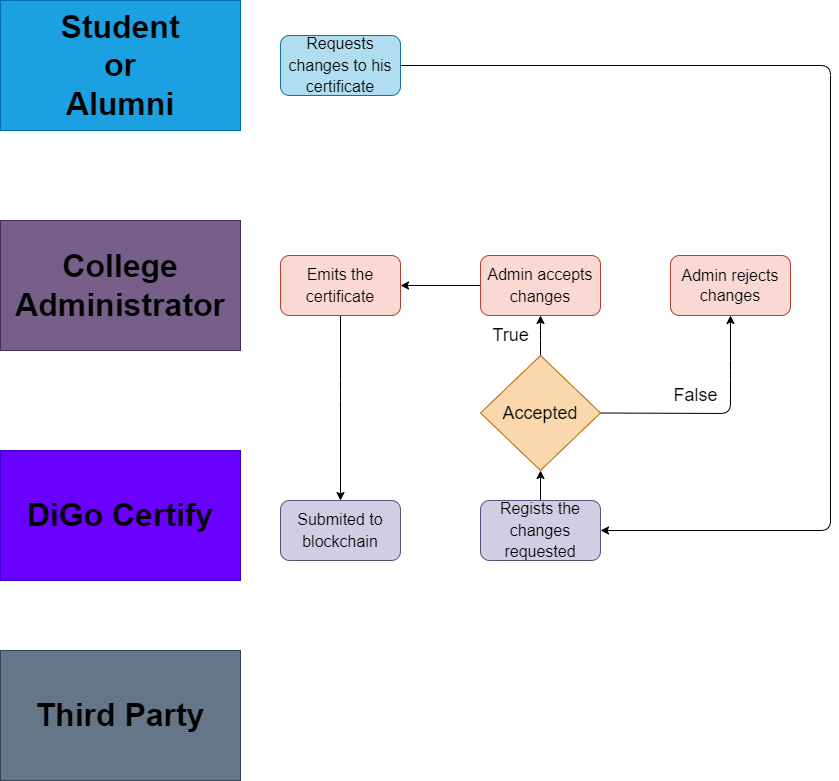

The diagram above was exported from draw.io. Its source (the exported page's mxGraphModel, read from the mxfile embedded in the PNG):
<mxGraphModel dx="240" dy="199" grid="1" gridSize="10" guides="1" tooltips="1" connect="1" arrows="1" fold="1" page="1" pageScale="1" pageWidth="1100" pageHeight="850" math="0" shadow="0">
  <root>
    <mxCell id="0" />
    <mxCell id="1" parent="0" />
    <mxCell id="11" style="edgeStyle=none;html=1;fontSize=18;exitX=0.5;exitY=1;exitDx=0;exitDy=0;entryX=0.5;entryY=0;entryDx=0;entryDy=0;" edge="1" parent="1" source="12" target="13">
      <mxGeometry relative="1" as="geometry">
        <mxPoint x="530" y="530" as="targetPoint" />
        <Array as="points">
          <mxPoint x="390" y="440" />
        </Array>
      </mxGeometry>
    </mxCell>
    <mxCell id="12" value="&lt;font color=&quot;#000000&quot; style=&quot;font-size: 16px;&quot;&gt;Emits the certificate&lt;/font&gt;" style="rounded=1;whiteSpace=wrap;html=1;fontSize=18;fillColor=#fad9d5;strokeColor=#ae4132;" vertex="1" parent="1">
      <mxGeometry x="330" y="305" width="120" height="60" as="geometry" />
    </mxCell>
    <mxCell id="13" value="&lt;font color=&quot;#000000&quot; style=&quot;font-size: 16px;&quot;&gt;Submited to blockchain&lt;/font&gt;" style="rounded=1;whiteSpace=wrap;html=1;fontSize=18;fillColor=#d0cee2;strokeColor=#56517e;" vertex="1" parent="1">
      <mxGeometry x="330" y="550" width="120" height="60" as="geometry" />
    </mxCell>
    <mxCell id="19" style="edgeStyle=none;html=1;entryX=1;entryY=0.5;entryDx=0;entryDy=0;" edge="1" parent="1" source="20" target="25">
      <mxGeometry relative="1" as="geometry">
        <mxPoint x="1210" y="711.9047764369419" as="targetPoint" />
        <Array as="points">
          <mxPoint x="880" y="115" />
          <mxPoint x="880" y="580" />
        </Array>
      </mxGeometry>
    </mxCell>
    <mxCell id="20" value="&lt;font color=&quot;#000000&quot; style=&quot;font-size: 16px;&quot;&gt;Requests changes to his certificate&lt;/font&gt;" style="rounded=1;whiteSpace=wrap;html=1;fontSize=18;fillColor=#b1ddf0;strokeColor=#10739e;" vertex="1" parent="1">
      <mxGeometry x="330" y="85" width="120" height="60" as="geometry" />
    </mxCell>
    <mxCell id="21" style="edgeStyle=none;html=1;exitX=1;exitY=0.5;exitDx=0;exitDy=0;entryX=0.5;entryY=1;entryDx=0;entryDy=0;" edge="1" parent="1" source="23" target="31">
      <mxGeometry relative="1" as="geometry">
        <mxPoint x="1370" y="287.5" as="targetPoint" />
        <mxPoint x="900" y="340" as="sourcePoint" />
        <Array as="points">
          <mxPoint x="780" y="463" />
          <mxPoint x="780" y="420" />
        </Array>
      </mxGeometry>
    </mxCell>
    <mxCell id="22" style="edgeStyle=none;html=1;entryX=0.5;entryY=1;entryDx=0;entryDy=0;exitX=0.5;exitY=0;exitDx=0;exitDy=0;" edge="1" parent="1" source="23" target="27">
      <mxGeometry relative="1" as="geometry">
        <mxPoint x="870" y="310" as="targetPoint" />
        <Array as="points">
          <mxPoint x="590" y="380" />
        </Array>
      </mxGeometry>
    </mxCell>
    <mxCell id="23" value="&lt;font color=&quot;#000000&quot;&gt;Accepted&lt;/font&gt;" style="rhombus;whiteSpace=wrap;html=1;fontSize=18;fillColor=#fad7ac;strokeColor=#b46504;" vertex="1" parent="1">
      <mxGeometry x="530" y="405" width="120" height="115" as="geometry" />
    </mxCell>
    <mxCell id="24" style="edgeStyle=none;html=1;entryX=0.5;entryY=1;entryDx=0;entryDy=0;" edge="1" parent="1" source="25" target="23">
      <mxGeometry relative="1" as="geometry" />
    </mxCell>
    <mxCell id="25" value="&lt;font color=&quot;#000000&quot; style=&quot;font-size: 16px;&quot;&gt;Regists the changes requested&lt;/font&gt;" style="rounded=1;whiteSpace=wrap;html=1;fontSize=18;fillColor=#d0cee2;strokeColor=#56517e;" vertex="1" parent="1">
      <mxGeometry x="530" y="550" width="120" height="60" as="geometry" />
    </mxCell>
    <mxCell id="26" style="edgeStyle=none;html=1;entryX=1;entryY=0.5;entryDx=0;entryDy=0;fontSize=18;" edge="1" parent="1" source="27" target="12">
      <mxGeometry relative="1" as="geometry" />
    </mxCell>
    <mxCell id="27" value="&lt;span style=&quot;&quot;&gt;&lt;font color=&quot;#000000&quot; style=&quot;font-size: 16px;&quot;&gt;Admin accepts changes&lt;/font&gt;&lt;/span&gt;" style="rounded=1;whiteSpace=wrap;html=1;fontSize=18;fillColor=#fad9d5;strokeColor=#ae4132;" vertex="1" parent="1">
      <mxGeometry x="530" y="305" width="120" height="60" as="geometry" />
    </mxCell>
    <mxCell id="31" value="&lt;font color=&quot;#000000&quot; style=&quot;font-size: 16px;&quot;&gt;Admin rejects changes&lt;/font&gt;" style="rounded=1;whiteSpace=wrap;html=1;fillColor=#fad9d5;strokeColor=#ae4132;" vertex="1" parent="1">
      <mxGeometry x="720" y="305" width="120" height="60" as="geometry" />
    </mxCell>
    <mxCell id="32" value="True" style="text;html=1;align=center;verticalAlign=middle;resizable=0;points=[];autosize=1;strokeColor=none;fillColor=none;fontSize=18;" vertex="1" parent="1">
      <mxGeometry x="530" y="365" width="60" height="40" as="geometry" />
    </mxCell>
    <mxCell id="33" value="False" style="text;html=1;align=center;verticalAlign=middle;resizable=0;points=[];autosize=1;strokeColor=none;fillColor=none;fontSize=18;" vertex="1" parent="1">
      <mxGeometry x="710" y="425" width="70" height="40" as="geometry" />
    </mxCell>
    <mxCell id="49" value="&lt;font color=&quot;#000000&quot; style=&quot;font-size: 32px;&quot;&gt;&lt;b style=&quot;&quot;&gt;Student &lt;br&gt;or &lt;br&gt;Alumni&lt;/b&gt;&lt;/font&gt;" style="rounded=0;whiteSpace=wrap;html=1;fillColor=#1ba1e2;fontColor=#ffffff;strokeColor=#006EAF;" vertex="1" parent="1">
      <mxGeometry x="50" y="50" width="240" height="130" as="geometry" />
    </mxCell>
    <mxCell id="50" value="&lt;font size=&quot;1&quot; color=&quot;#000000&quot; style=&quot;&quot;&gt;&lt;b style=&quot;font-size: 32px;&quot;&gt;DiGo Certify&lt;/b&gt;&lt;/font&gt;" style="rounded=0;whiteSpace=wrap;html=1;fillColor=#6a00ff;strokeColor=#3700CC;fontColor=#ffffff;" vertex="1" parent="1">
      <mxGeometry x="50" y="500" width="240" height="130" as="geometry" />
    </mxCell>
    <mxCell id="51" value="&lt;font size=&quot;1&quot; color=&quot;#000000&quot; style=&quot;&quot;&gt;&lt;b style=&quot;font-size: 32px;&quot;&gt;College Administrator&lt;/b&gt;&lt;/font&gt;" style="rounded=0;whiteSpace=wrap;html=1;fillColor=#76608a;fontColor=#ffffff;strokeColor=#432D57;" vertex="1" parent="1">
      <mxGeometry x="50" y="270" width="240" height="130" as="geometry" />
    </mxCell>
    <mxCell id="52" value="&lt;font size=&quot;1&quot; color=&quot;#000000&quot; style=&quot;&quot;&gt;&lt;b style=&quot;font-size: 32px;&quot;&gt;Third Party&lt;/b&gt;&lt;/font&gt;" style="rounded=0;whiteSpace=wrap;html=1;fillColor=#647687;strokeColor=#314354;fontColor=#ffffff;" vertex="1" parent="1">
      <mxGeometry x="50" y="700" width="240" height="130" as="geometry" />
    </mxCell>
  </root>
</mxGraphModel>